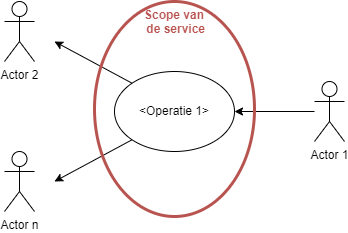

The diagram above was exported from draw.io. Its source (the exported page's mxGraphModel, read from the mxfile embedded in the PNG):
<mxGraphModel dx="2362" dy="2517" grid="1" gridSize="10" guides="1" tooltips="1" connect="1" arrows="1" fold="1" page="0" pageScale="1" pageWidth="827" pageHeight="1169" math="0" shadow="0">
  <root>
    <mxCell id="0" />
    <mxCell id="1" parent="0" />
    <mxCell id="2" value="" style="rounded=0;orthogonalLoop=1;jettySize=auto;html=1;exitX=0;exitY=1;exitDx=0;exitDy=0;" parent="1" source="3" edge="1">
      <mxGeometry relative="1" as="geometry">
        <mxPoint x="-500" y="-1080" as="targetPoint" />
      </mxGeometry>
    </mxCell>
    <mxCell id="3" value="&amp;lt;Operatie 1&amp;gt;" style="ellipse;whiteSpace=wrap;html=1;" parent="1" vertex="1">
      <mxGeometry x="-440" y="-1190" width="120" height="80" as="geometry" />
    </mxCell>
    <mxCell id="4" value="Actor 2" style="shape=umlActor;verticalLabelPosition=bottom;verticalAlign=top;html=1;" parent="1" vertex="1">
      <mxGeometry x="-550" y="-1260" width="30" height="60" as="geometry" />
    </mxCell>
    <mxCell id="5" value="Actor n" style="shape=umlActor;verticalLabelPosition=bottom;verticalAlign=top;html=1;" parent="1" vertex="1">
      <mxGeometry x="-550" y="-1110" width="30" height="60" as="geometry" />
    </mxCell>
    <mxCell id="6" value="" style="edgeStyle=orthogonalEdgeStyle;rounded=0;orthogonalLoop=1;jettySize=auto;html=1;" parent="1" source="7" target="3" edge="1">
      <mxGeometry relative="1" as="geometry" />
    </mxCell>
    <mxCell id="7" value="Actor 1" style="shape=umlActor;verticalLabelPosition=bottom;verticalAlign=top;html=1;" parent="1" vertex="1">
      <mxGeometry x="-240" y="-1180" width="30" height="60" as="geometry" />
    </mxCell>
    <mxCell id="8" value="" style="endArrow=classic;html=1;rounded=0;exitX=0;exitY=0;exitDx=0;exitDy=0;" parent="1" source="3" edge="1">
      <mxGeometry width="50" height="50" relative="1" as="geometry">
        <mxPoint x="-320" y="-1030" as="sourcePoint" />
        <mxPoint x="-500" y="-1220" as="targetPoint" />
      </mxGeometry>
    </mxCell>
    <mxCell id="9" value="Scope van&lt;br&gt;&amp;nbsp;de service" style="ellipse;whiteSpace=wrap;html=1;fillColor=none;strokeColor=#b85450;strokeWidth=3;verticalAlign=top;fontColor=#B85450;horizontal=1;fontStyle=1" parent="1" vertex="1">
      <mxGeometry x="-460" y="-1260" width="160" height="215" as="geometry" />
    </mxCell>
  </root>
</mxGraphModel>